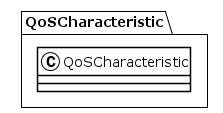

The diagram above was rendered by PlantUML. Its source (embedded in the PNG):
@startuml
!theme plain
package QoSCharacteristic {
class QoSCharacteristic {
}
}
@enduml